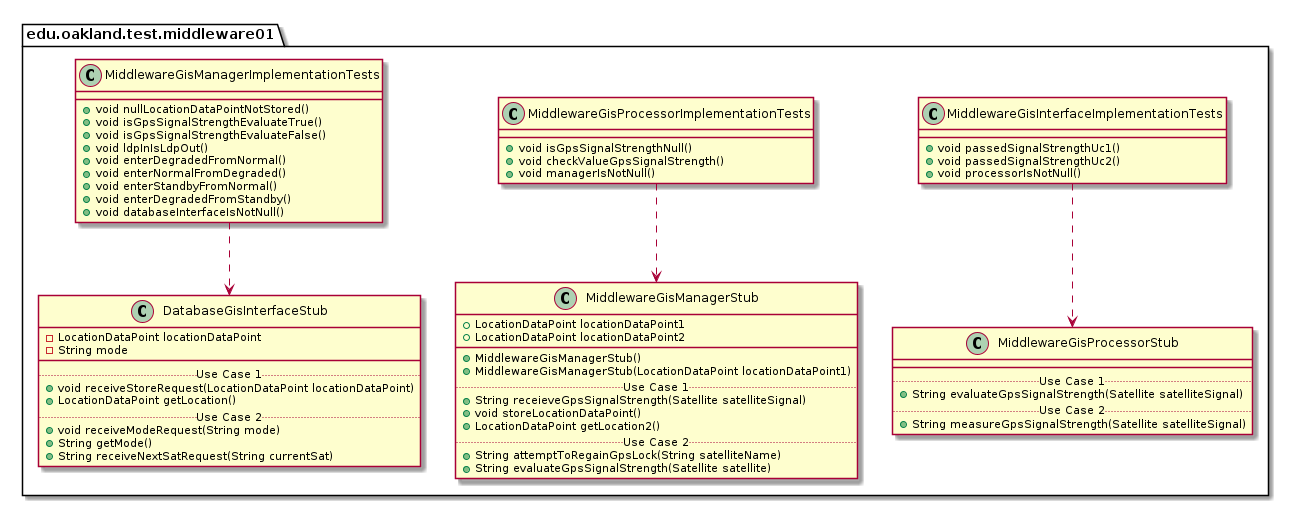

The diagram above was rendered by PlantUML. Its source (embedded in the PNG):
@startuml Middleware01TestPackage_InternalDependencies

package edu.oakland.test.middleware01 {
    
}


package edu.oakland.test.middleware01 {
  class MiddlewareGisInterfaceImplementationTests {
    + void passedSignalStrengthUc1()
    + void passedSignalStrengthUc2()
    + void processorIsNotNull()
  }
}



package edu.oakland.test.middleware01 {
    class MiddlewareGisProcessorStub {
        __
        .. Use Case 1 ..
        + String evaluateGpsSignalStrength(Satellite satelliteSignal)
        .. Use Case 2 ..
        + String measureGpsSignalStrength(Satellite satelliteSignal)
    }
}

MiddlewareGisInterfaceImplementationTests ..> MiddlewareGisProcessorStub

package edu.oakland.test.middleware01 {
  class MiddlewareGisProcessorImplementationTests {
    + void isGpsSignalStrengthNull()
    + void checkValueGpsSignalStrength()
    + void managerIsNotNull()
  }
}



package edu.oakland.test.middleware01 {
    class MiddlewareGisManagerStub {
        + LocationDataPoint locationDataPoint1
        + LocationDataPoint locationDataPoint2
        __
        + MiddlewareGisManagerStub()
        + MiddlewareGisManagerStub(LocationDataPoint locationDataPoint1)
        .. Use Case 1 ..
        + String receieveGpsSignalStrength(Satellite satelliteSignal)
        + void storeLocationDataPoint()
        + LocationDataPoint getLocation2()
        .. Use Case 2 ..
        + String attemptToRegainGpsLock(String satelliteName)
        + String evaluateGpsSignalStrength(Satellite satellite)
    }
}

MiddlewareGisProcessorImplementationTests ..> MiddlewareGisManagerStub

package edu.oakland.test.middleware01 {
  class MiddlewareGisManagerImplementationTests {
    + void nullLocationDataPointNotStored()
    + void isGpsSignalStrengthEvaluateTrue()
    + void isGpsSignalStrengthEvaluateFalse()
    + void ldpInIsLdpOut()
    + void enterDegradedFromNormal()
    + void enterNormalFromDegraded()
    + void enterStandbyFromNormal()
    + void enterDegradedFromStandby()
    + void databaseInterfaceIsNotNull()
  }
}



package edu.oakland.test.middleware01 {
    class DatabaseGisInterfaceStub {
        - LocationDataPoint locationDataPoint
        - String mode
        __
        .. Use Case 1 ..
        + void receiveStoreRequest(LocationDataPoint locationDataPoint)
        + LocationDataPoint getLocation()
        .. Use Case 2 ..
        + void receiveModeRequest(String mode)
        + String getMode()
        + String receiveNextSatRequest(String currentSat)
    }
}

MiddlewareGisManagerImplementationTests ..> DatabaseGisInterfaceStub

@enduml